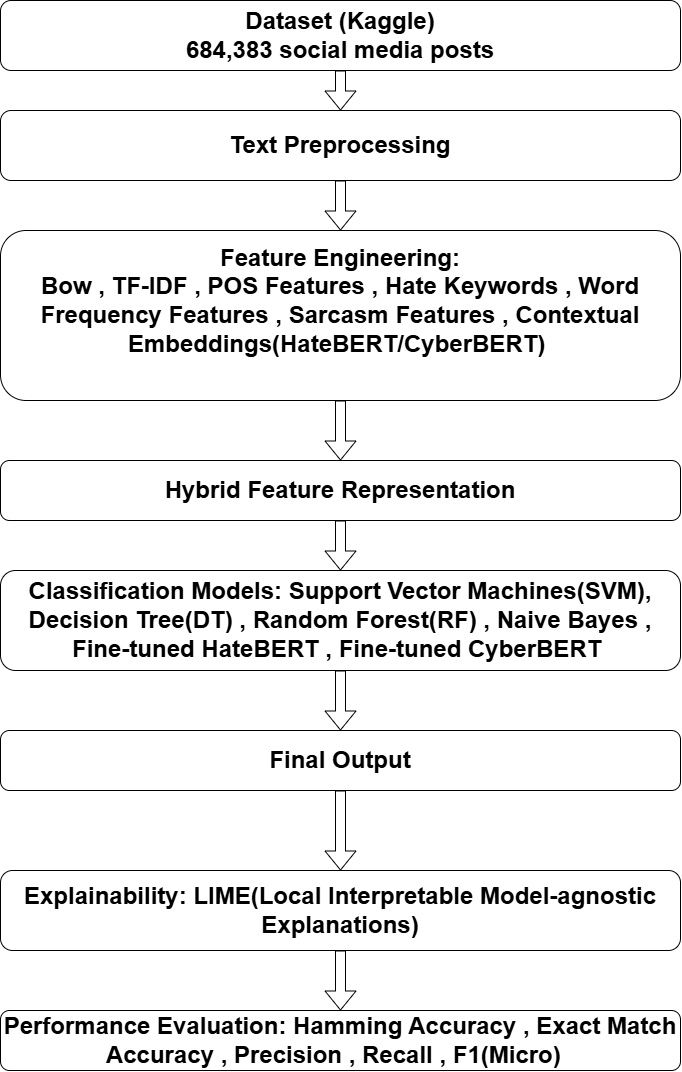

The diagram above was exported from draw.io. Its source (the exported page's mxGraphModel, read from the mxfile embedded in the PNG):
<mxGraphModel dx="1030" dy="527" grid="1" gridSize="10" guides="1" tooltips="1" connect="1" arrows="1" fold="1" page="1" pageScale="1" pageWidth="827" pageHeight="1169" math="0" shadow="0">
  <root>
    <mxCell id="0" />
    <mxCell id="1" parent="0" />
    <mxCell id="D5c8SZc-3hbnl0SJgo-v-4" edge="1" parent="1" source="D5c8SZc-3hbnl0SJgo-v-1" style="edgeStyle=orthogonalEdgeStyle;shape=flexArrow;rounded=0;orthogonalLoop=1;jettySize=auto;html=1;" target="D5c8SZc-3hbnl0SJgo-v-3" value="">
      <mxGeometry relative="1" as="geometry" />
    </mxCell>
    <object label="&lt;b&gt;&lt;font style=&quot;font-size: 24px;&quot;&gt;Dataset (Kaggle)&lt;/font&gt;&lt;/b&gt;&lt;div&gt;&lt;b&gt;&lt;font style=&quot;font-size: 24px;&quot;&gt;684,383 social media posts&lt;/font&gt;&lt;/b&gt;&lt;/div&gt;" id="D5c8SZc-3hbnl0SJgo-v-1">
      <mxCell parent="1" style="rounded=1;whiteSpace=wrap;html=1;" vertex="1">
        <mxGeometry height="70" width="680" x="74" y="30" as="geometry" />
      </mxCell>
    </object>
    <mxCell id="D5c8SZc-3hbnl0SJgo-v-6" edge="1" parent="1" source="D5c8SZc-3hbnl0SJgo-v-3" style="edgeStyle=orthogonalEdgeStyle;shape=flexArrow;rounded=0;orthogonalLoop=1;jettySize=auto;html=1;" target="D5c8SZc-3hbnl0SJgo-v-5" value="">
      <mxGeometry relative="1" as="geometry" />
    </mxCell>
    <object label="&lt;span style=&quot;font-size: 24px;&quot;&gt;&lt;b&gt;Text Preprocessing&lt;/b&gt;&lt;/span&gt;" id="D5c8SZc-3hbnl0SJgo-v-3">
      <mxCell parent="1" style="rounded=1;whiteSpace=wrap;html=1;" vertex="1">
        <mxGeometry height="70" width="680" x="74" y="140" as="geometry" />
      </mxCell>
    </object>
    <mxCell id="D5c8SZc-3hbnl0SJgo-v-8" edge="1" parent="1" source="D5c8SZc-3hbnl0SJgo-v-5" style="edgeStyle=orthogonalEdgeStyle;shape=flexArrow;rounded=0;orthogonalLoop=1;jettySize=auto;html=1;" target="D5c8SZc-3hbnl0SJgo-v-7" value="">
      <mxGeometry relative="1" as="geometry" />
    </mxCell>
    <object label="&lt;span style=&quot;font-size: 24px;&quot;&gt;&lt;b&gt;Feature Engineering:&lt;/b&gt;&lt;/span&gt;&lt;div&gt;&lt;span style=&quot;font-size: 24px;&quot;&gt;&lt;b&gt;Bow , TF-IDF , POS Features , Hate Keywords , Word Frequency Features , Sarcasm Features , Contextual Embeddings(HateBERT/CyberBERT)&amp;nbsp;&lt;br&gt;&lt;/b&gt;&lt;/span&gt;&lt;div&gt;&lt;span style=&quot;font-size: 24px;&quot;&gt;&lt;b&gt;&lt;br&gt;&lt;/b&gt;&lt;/span&gt;&lt;/div&gt;&lt;/div&gt;" id="D5c8SZc-3hbnl0SJgo-v-5">
      <mxCell parent="1" style="rounded=1;whiteSpace=wrap;html=1;" vertex="1">
        <mxGeometry height="170" width="680" x="74" y="260" as="geometry" />
      </mxCell>
    </object>
    <mxCell id="D5c8SZc-3hbnl0SJgo-v-10" edge="1" parent="1" source="D5c8SZc-3hbnl0SJgo-v-7" style="edgeStyle=orthogonalEdgeStyle;shape=flexArrow;rounded=0;orthogonalLoop=1;jettySize=auto;html=1;" target="D5c8SZc-3hbnl0SJgo-v-9" value="">
      <mxGeometry relative="1" as="geometry" />
    </mxCell>
    <object label="&lt;div&gt;&lt;div&gt;&lt;span style=&quot;font-size: 24px;&quot;&gt;&lt;b&gt;Hybrid Feature Representation&lt;/b&gt;&lt;/span&gt;&lt;/div&gt;&lt;/div&gt;" id="D5c8SZc-3hbnl0SJgo-v-7">
      <mxCell parent="1" style="rounded=1;whiteSpace=wrap;html=1;" vertex="1">
        <mxGeometry height="60" width="680" x="74" y="490" as="geometry" />
      </mxCell>
    </object>
    <mxCell id="D5c8SZc-3hbnl0SJgo-v-12" edge="1" parent="1" source="D5c8SZc-3hbnl0SJgo-v-9" style="edgeStyle=orthogonalEdgeStyle;shape=flexArrow;rounded=0;orthogonalLoop=1;jettySize=auto;html=1;" target="D5c8SZc-3hbnl0SJgo-v-11" value="">
      <mxGeometry relative="1" as="geometry" />
    </mxCell>
    <object label="&lt;span style=&quot;font-size: 24px;&quot;&gt;&lt;b&gt;Classification Models: Support Vector Machines(SVM), Decision Tree(DT) , Random Forest(RF) , Naive Bayes , Fine-tuned HateBERT , Fine-tuned CyberBERT&amp;nbsp;&lt;/b&gt;&lt;/span&gt;" id="D5c8SZc-3hbnl0SJgo-v-9">
      <mxCell parent="1" style="rounded=1;whiteSpace=wrap;html=1;" vertex="1">
        <mxGeometry height="100" width="680" x="74" y="600" as="geometry" />
      </mxCell>
    </object>
    <mxCell id="D5c8SZc-3hbnl0SJgo-v-14" edge="1" parent="1" source="D5c8SZc-3hbnl0SJgo-v-11" style="edgeStyle=orthogonalEdgeStyle;shape=flexArrow;rounded=0;orthogonalLoop=1;jettySize=auto;html=1;" target="D5c8SZc-3hbnl0SJgo-v-13" value="">
      <mxGeometry relative="1" as="geometry" />
    </mxCell>
    <object label="&lt;span style=&quot;font-size: 24px;&quot;&gt;&lt;b&gt;Final Output&lt;/b&gt;&lt;/span&gt;" id="D5c8SZc-3hbnl0SJgo-v-11">
      <mxCell parent="1" style="rounded=1;whiteSpace=wrap;html=1;" vertex="1">
        <mxGeometry height="60" width="680" x="74" y="760" as="geometry" />
      </mxCell>
    </object>
    <mxCell id="D5c8SZc-3hbnl0SJgo-v-16" edge="1" parent="1" source="D5c8SZc-3hbnl0SJgo-v-13" style="edgeStyle=orthogonalEdgeStyle;shape=flexArrow;rounded=0;orthogonalLoop=1;jettySize=auto;html=1;" target="D5c8SZc-3hbnl0SJgo-v-15" value="">
      <mxGeometry relative="1" as="geometry" />
    </mxCell>
    <object label="&lt;span style=&quot;font-size: 24px;&quot;&gt;&lt;b&gt;Explainability: LIME(Local Interpretable Model-agnostic Explanations)&lt;/b&gt;&lt;/span&gt;" id="D5c8SZc-3hbnl0SJgo-v-13">
      <mxCell parent="1" style="rounded=1;whiteSpace=wrap;html=1;" vertex="1">
        <mxGeometry height="80" width="680" x="74" y="900" as="geometry" />
      </mxCell>
    </object>
    <object label="&lt;span style=&quot;font-size: 24px;&quot;&gt;&lt;b&gt;Performance Evaluation: Hamming Accuracy , Exact Match Accuracy , Precision , Recall , F1(Micro)&amp;nbsp;&amp;nbsp;&lt;/b&gt;&lt;/span&gt;" id="D5c8SZc-3hbnl0SJgo-v-15">
      <mxCell parent="1" style="rounded=1;whiteSpace=wrap;html=1;" vertex="1">
        <mxGeometry height="60" width="680" x="74" y="1040" as="geometry" />
      </mxCell>
    </object>
  </root>
</mxGraphModel>